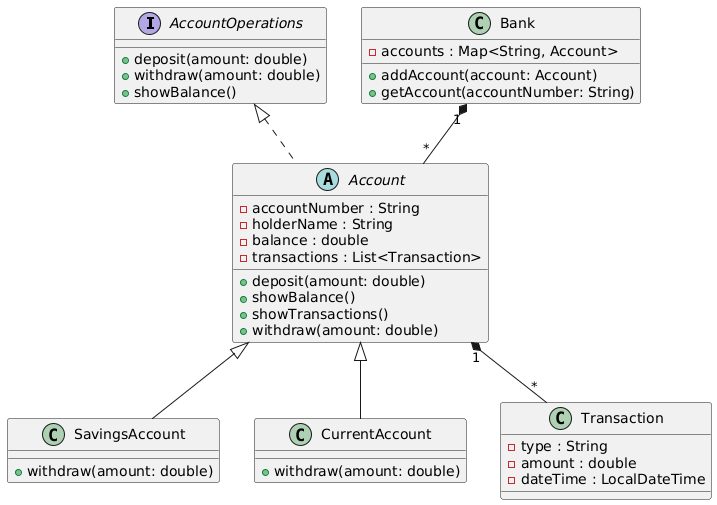

The diagram above was rendered by PlantUML. Its source (embedded in the PNG):
@startuml
interface AccountOperations {
    + deposit(amount: double)
    + withdraw(amount: double)
    + showBalance()
}

abstract class Account {
    - accountNumber : String
    - holderName : String
    - balance : double
    - transactions : List<Transaction>

    + deposit(amount: double)
    + showBalance()
    + showTransactions()
    + withdraw(amount: double)
}

class SavingsAccount {
    + withdraw(amount: double)
}

class CurrentAccount {
    + withdraw(amount: double)
}

class Transaction {
    - type : String
    - amount : double
    - dateTime : LocalDateTime
}

class Bank {
    - accounts : Map<String, Account>
    + addAccount(account: Account)
    + getAccount(accountNumber: String)
}

AccountOperations <|.. Account
Account <|-- SavingsAccount
Account <|-- CurrentAccount
Account "1" *-- "*" Transaction
Bank "1" *-- "*" Account
@enduml